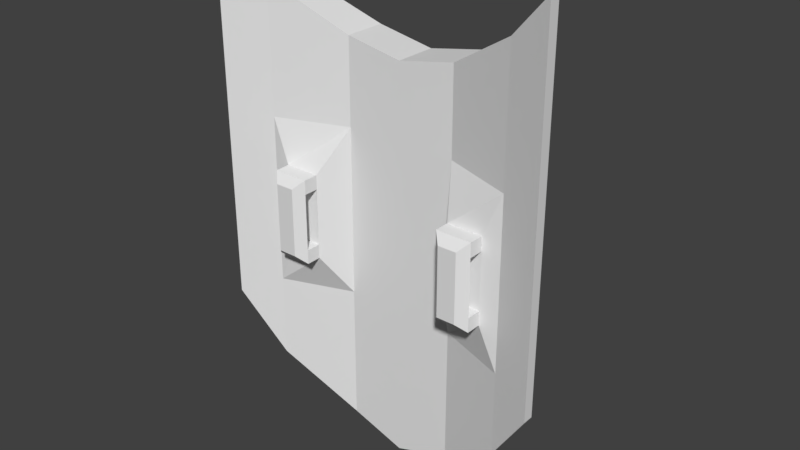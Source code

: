# Source: Shield.blend  (saved by Blender 2.77.0; exported with 4.5.12 LTS)
import bpy
from mathutils import Matrix  # noqa: F401  (used for matrix-valued properties, if any)

bpy.ops.wm.read_factory_settings(use_empty=True)
scene = bpy.context.scene
scene.name = 'Scene'

# ---- collections
col_collection_1 = bpy.data.collections.new('Collection 1'); scene.collection.children.link(col_collection_1)

# ---- world
world_world = bpy.data.worlds.new('World'); scene.world = world_world
world_world.color = (0.05088, 0.05088, 0.05088)
world_world.use_sun_shadow = False
world_world.sun_shadow_jitter_overblur = 0.0
world_world.cycles.sampling_method = 'MANUAL'

# ---- meshes
me_cube_001 = bpy.data.meshes.new('Cube.001')
me_cube_001.from_pydata([(2.0, -0.375, 3.0), (2.0, -0.375, -1.25), (2.0, -0.5, 3.0), (2.0, -0.5, -1.25), (-2.0, -0.375, 3.0), (-2.0, -0.375, -1.25), (-2.0, -0.5, 3.0), (-2.0, -0.5, -1.25), (-1.5, -0.3, -2.0), (-0.6667, 0.0, -2.65), (5.96e-08, 0.0, -2.875), (0.6667, 0.0, -2.65), (1.5, -0.3, -2.0), (1.5, -0.3, 2.5), (0.6667, 0.0, 2.0), (-5.96e-08, 0.0, 1.875), (-0.6667, 0.0, 2.0), (-1.5, -0.3, 2.5), (1.5, -0.175, -2.0), (0.6667, 0.125, -2.65), (-5.96e-08, 0.125, -2.875), (-0.6667, 0.125, -2.65), (-1.5, -0.175, -2.0), (-1.5, 0.125, 2.5), (-0.6667, 0.5, 2.0), (5.96e-08, 0.5, 1.875), (0.6667, 0.5, 2.0), (1.5, 0.125, 2.5), (2.0, -0.5, 1.0), (2.0, -0.5, -1.0), (2.0, -0.375, 1.0), (2.0, -0.375, -1.0), (-2.0, -0.375, 1.0), (-2.0, -0.375, -1.0), (-2.0, -0.5, -1.0), (-2.0, -0.5, 1.0), (-1.5, 0.125, 1.0), (-1.5, 0.125, -1.0), (-0.6667, 0.5, 1.0), (-0.6667, 0.5, -1.0), (1.987e-08, 0.5, 1.0), (-1.987e-08, 0.5, -1.0), (0.6667, 0.5, 1.0), (0.6667, 0.5, -1.0), (1.5, 0.125, 1.0), (1.5, 0.125, -1.0), (1.5, -0.3, 1.0), (1.5, -0.3, -1.0), (0.6667, 0.0, 1.0), (0.6667, 0.0, -1.0), (-1.987e-08, 0.0, 1.0), (1.987e-08, 0.0, -1.0), (-0.6667, 0.0, 1.0), (-0.6667, 0.0, -1.0), (-1.5, -0.3, 1.0), (-1.5, -0.3, -1.0), (1.292, -0.325, 0.5), (1.292, -0.325, -0.5), (0.875, -0.325, 0.5), (0.875, -0.325, -0.5), (-0.875, -0.325, 0.5), (-0.875, -0.325, -0.5), (-1.292, -0.325, 0.5), (-1.292, -0.325, -0.5), (-1.2, 0.07, 0.8), (-1.2, 0.07, -0.8), (-0.5333, 0.37, 0.8), (-0.5333, 0.37, -0.8), (2.543e-08, 0.37, 0.8), (-6.358e-09, 0.37, -0.8), (0.5333, 0.37, 0.8), (0.5333, 0.37, -0.8), (1.2, 0.07, 0.8), (1.2, 0.07, -0.8), (2.0, -0.5, 0.3333), (2.0, -0.5, -0.3333), (2.0, -0.375, 0.3333), (2.0, -0.375, -0.3333), (-2.0, -0.375, 0.3333), (-2.0, -0.375, -0.3333), (-2.0, -0.5, -0.3333), (-2.0, -0.5, 0.3333), (-1.5, 0.125, 0.3333), (-1.5, 0.125, -0.3333), (1.5, 0.125, 0.3333), (1.5, 0.125, -0.3333), (1.5, -0.3, 0.3333), (1.5, -0.3, -0.3333), (0.6667, 0.0, 0.3333), (0.6667, 0.0, -0.3333), (-6.623e-09, 0.0, 0.3333), (6.623e-09, 0.0, -0.3333), (-0.6667, 0.0, 0.3333), (-0.6667, 0.0, -0.3333), (-1.5, -0.3, 0.3333), (-1.5, -0.3, -0.3333), (1.292, -0.325, 0.3333), (1.292, -0.325, -0.3333), (0.875, -0.325, 0.3333), (0.875, -0.325, -0.3333), (-0.875, -0.325, 0.3333), (-0.875, -0.325, -0.3333), (-1.292, -0.325, 0.3333), (-1.292, -0.325, -0.3333), (-1.2, 0.07, 0.3333), (-1.2, 0.07, -0.3333), (-0.5333, 0.37, 0.3333), (-0.5333, 0.37, -0.3333), (1.483e-08, 0.37, 0.3333), (4.239e-09, 0.37, -0.3333), (0.5333, 0.37, 0.3333), (0.5333, 0.37, -0.3333), (1.2, 0.07, 0.3333), (1.2, 0.07, -0.3333), (-1.033, 0.395, 0.1333), (-0.7, 0.545, 0.1333), (-0.7, 0.545, -0.1333), (-1.033, 0.395, -0.1333), (-0.4, 0.62, 0.1333), (-0.1333, 0.62, 0.1333), (-0.1333, 0.62, -0.1333), (-0.4, 0.62, -0.1333), (0.1333, 0.62, 0.1333), (0.4, 0.62, 0.1333), (0.4, 0.62, -0.1333), (0.1333, 0.62, -0.1333), (0.7, 0.545, 0.1333), (1.033, 0.395, 0.1333), (1.033, 0.395, -0.1333), (0.7, 0.545, -0.1333), (1.292, -0.5, -0.3333), (1.292, -0.5, -0.5), (0.875, -0.5, -0.3333), (0.875, -0.5, -0.5), (-0.875, -0.5, -0.3333), (-0.875, -0.5, -0.5), (-1.292, -0.5, -0.3333), (-1.292, -0.5, -0.5), (-1.292, -0.5, 0.5), (-0.875, -0.5, 0.5), (0.875, -0.5, 0.5), (1.292, -0.5, 0.5), (1.292, -0.5, 0.3333), (0.875, -0.5, 0.3333), (-0.875, -0.5, 0.3333), (-1.292, -0.5, 0.3333), (1.192, -0.6, -0.3333), (1.192, -0.6, -0.4), (0.975, -0.6, -0.3333), (0.975, -0.6, -0.4), (-0.975, -0.6, -0.3333), (-0.975, -0.6, -0.4), (-1.192, -0.6, -0.3333), (-1.192, -0.6, -0.4), (-1.192, -0.6, 0.4), (-0.975, -0.6, 0.4), (0.975, -0.6, 0.4), (1.192, -0.6, 0.4), (1.192, -0.6, 0.3333), (0.975, -0.6, 0.3333), (-0.975, -0.6, 0.3333), (-1.192, -0.6, 0.3333)], [], [(17, 23, 4, 6), (12, 18, 1, 3), (55, 34, 7, 8), (31, 29, 3, 1), (45, 31, 1, 18), (34, 33, 5, 7), (33, 37, 22, 5), (37, 39, 21, 22), (39, 41, 20, 21), (41, 43, 19, 20), (43, 45, 18, 19), (29, 47, 12, 3), (47, 49, 11, 12), (49, 51, 10, 11), (51, 53, 9, 10), (53, 55, 8, 9), (7, 5, 22, 8), (8, 22, 21, 9), (9, 21, 20, 10), (10, 20, 19, 11), (11, 19, 18, 12), (2, 0, 27, 13), (13, 27, 26, 14), (14, 26, 25, 15), (15, 25, 24, 16), (16, 24, 23, 17), (16, 17, 54, 52), (95, 55, 63, 103), (15, 16, 52, 50), (91, 93, 53, 51), (14, 15, 50, 48), (89, 91, 51, 49), (13, 14, 48, 46), (55, 53, 61, 63), (2, 13, 46, 28), (75, 87, 47, 29), (26, 27, 44, 42), (45, 43, 71, 73), (25, 26, 42, 40), (38, 40, 68, 66), (24, 25, 40, 38), (39, 37, 65, 67), (23, 24, 38, 36), (42, 44, 72, 70), (4, 23, 36, 32), (79, 83, 37, 33), (6, 4, 32, 35), (80, 79, 33, 34), (27, 0, 30, 44), (85, 77, 31, 45), (0, 2, 28, 30), (77, 75, 29, 31), (17, 6, 35, 54), (95, 80, 34, 55), (101, 103, 136, 134), (57, 97, 130, 131), (92, 52, 60, 100), (46, 48, 58, 56), (89, 49, 59, 99), (86, 46, 56, 96), (52, 54, 62, 60), (49, 47, 57, 59), (111, 113, 73, 71), (109, 111, 71, 69), (107, 109, 69, 67), (105, 107, 67, 65), (41, 39, 67, 69), (82, 36, 64, 104), (40, 42, 70, 68), (36, 38, 66, 64), (85, 45, 73, 113), (43, 41, 69, 71), (44, 84, 112, 72), (84, 85, 113, 112), (37, 83, 105, 65), (83, 82, 104, 105), (64, 66, 106, 104), (66, 68, 108, 106), (68, 70, 110, 108), (70, 72, 112, 110), (47, 87, 97, 57), (87, 86, 96, 97), (48, 88, 98, 58), (88, 89, 99, 98), (53, 93, 101, 61), (93, 92, 100, 101), (102, 100, 144, 145), (96, 98, 99, 97), (59, 57, 131, 133), (100, 102, 103, 101), (54, 35, 81, 94), (94, 81, 80, 95), (30, 28, 74, 76), (76, 74, 75, 77), (44, 30, 76, 84), (84, 76, 77, 85), (35, 32, 78, 81), (81, 78, 79, 80), (32, 36, 82, 78), (78, 82, 83, 79), (28, 46, 86, 74), (74, 86, 87, 75), (48, 50, 90, 88), (88, 90, 91, 89), (50, 52, 92, 90), (90, 92, 93, 91), (54, 94, 102, 62), (94, 95, 103, 102), (114, 115, 116, 117), (106, 115, 114, 104), (107, 116, 115, 106), (105, 117, 116, 107), (104, 114, 117, 105), (118, 119, 120, 121), (108, 119, 118, 106), (109, 120, 119, 108), (107, 121, 120, 109), (106, 118, 121, 107), (122, 123, 124, 125), (110, 123, 122, 108), (111, 124, 123, 110), (109, 125, 124, 111), (108, 122, 125, 109), (126, 127, 128, 129), (112, 127, 126, 110), (113, 128, 127, 112), (111, 129, 128, 113), (110, 126, 129, 111), (142, 141, 157, 158), (143, 142, 130, 132), (131, 130, 146, 147), (133, 131, 147, 149), (58, 98, 143, 140), (99, 59, 133, 132), (61, 101, 134, 135), (100, 60, 139, 144), (103, 63, 137, 136), (60, 62, 138, 139), (62, 102, 145, 138), (63, 61, 135, 137), (98, 96, 142, 143), (56, 58, 140, 141), (97, 99, 132, 130), (96, 56, 141, 142), (150, 152, 153, 151), (146, 148, 149, 147), (157, 156, 159, 158), (155, 154, 161, 160), (132, 133, 149, 148), (140, 143, 159, 156), (135, 134, 150, 151), (144, 139, 155, 160), (136, 137, 153, 152), (138, 145, 161, 154), (139, 138, 154, 155), (159, 143, 132, 148), (137, 135, 151, 153), (145, 144, 134, 136), (141, 140, 156, 157), (144, 160, 150, 134), (142, 158, 146, 130), (160, 161, 152, 150), (158, 159, 148, 146), (161, 145, 136, 152)])
me_cube_001.use_remesh_preserve_volume = False
me_cube_001.use_remesh_preserve_attributes = False
me_cube_001.use_mirror_vertex_groups = False
me_cube_001.update()

# ---- objects
ob_cube = bpy.data.objects.new('Cube', me_cube_001)

# ---- transforms, parenting, visibility, modifiers, constraints
ob_cube.location = (0.0, 0.0, 0.0)
ob_cube.lineart.crease_threshold = 0.0

# ---- collection membership
col_collection_1.objects.link(ob_cube)

# ---- scene / render settings (as saved in the file)
scene.frame_start = 1; scene.frame_end = 250; scene.frame_set(1)
scene.render.engine = 'BLENDER_EEVEE_NEXT'
scene.render.resolution_percentage = 50
scene.render.dither_intensity = 0.0
scene.cycles.use_denoising = False
scene.cycles.samples = 128
scene.cycles.sampling_pattern = 'TABULATED_SOBOL'
scene.cycles.light_sampling_threshold = 0.0
scene.cycles.use_adaptive_sampling = False
scene.cycles.use_light_tree = False
scene.cycles.blur_glossy = 0.0
scene.cycles.sample_clamp_indirect = 0.0
scene.view_settings.view_transform = 'Standard'
bpy.context.view_layer.update()

# ---- added for rendering (the .blend has no active camera and no usable light): camera, sun
cam_auto = bpy.data.cameras.new('AutoCamera')
cam_auto.lens = 50.0
cam_auto.sensor_width = 36.0
cam_auto.clip_end = 1000.0
ob_auto_camera = bpy.data.objects.new('AutoCamera', cam_auto)
scene.collection.objects.link(ob_auto_camera)
ob_auto_camera.location = (6.67215, -7.99658, 5.40022)
ob_auto_camera.rotation_euler = (1.09748, -7.21219e-08, 0.694738)
scene.camera = ob_auto_camera
light_auto_sun = bpy.data.lights.new('AutoSun', 'SUN')
light_auto_sun.energy = 3.0
light_auto_sun.angle = 0.0523599
ob_auto_sun = bpy.data.objects.new('AutoSun', light_auto_sun)
scene.collection.objects.link(ob_auto_sun)
ob_auto_sun.rotation_euler = (0.872665, 0.174533, 0.523599)
bpy.context.view_layer.update()
